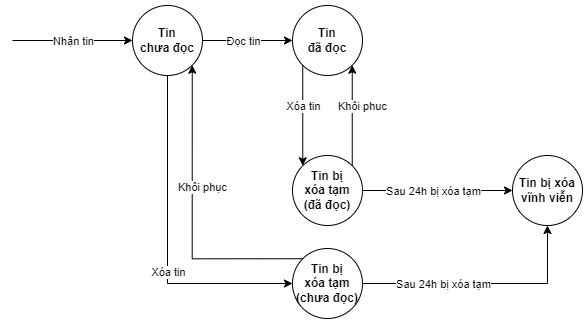

The diagram above was exported from draw.io. Its source (the exported page's mxGraphModel, read from the mxfile embedded in the PNG):
<mxGraphModel dx="898" dy="516" grid="1" gridSize="10" guides="1" tooltips="1" connect="1" arrows="1" fold="1" page="1" pageScale="1" pageWidth="1169" pageHeight="826" background="none" math="0" shadow="0">
  <root>
    <mxCell id="0" />
    <mxCell id="1" parent="0" />
    <mxCell id="59lfwvfCWUFu5Cu28PWF-3" style="edgeStyle=orthogonalEdgeStyle;rounded=0;orthogonalLoop=1;jettySize=auto;html=1;exitX=1;exitY=0.5;exitDx=0;exitDy=0;entryX=0;entryY=0.5;entryDx=0;entryDy=0;" parent="1" source="J1jrj-qoXnQh33NG0i4i-3" target="J1jrj-qoXnQh33NG0i4i-4" edge="1">
      <mxGeometry relative="1" as="geometry" />
    </mxCell>
    <mxCell id="59lfwvfCWUFu5Cu28PWF-19" value="Đọc tin" style="edgeLabel;html=1;align=center;verticalAlign=middle;resizable=0;points=[];" parent="59lfwvfCWUFu5Cu28PWF-3" vertex="1" connectable="0">
      <mxGeometry x="-0.2387" relative="1" as="geometry">
        <mxPoint x="6" as="offset" />
      </mxGeometry>
    </mxCell>
    <mxCell id="59lfwvfCWUFu5Cu28PWF-7" style="edgeStyle=orthogonalEdgeStyle;rounded=0;orthogonalLoop=1;jettySize=auto;html=1;exitX=0.5;exitY=1;exitDx=0;exitDy=0;entryX=0;entryY=0.5;entryDx=0;entryDy=0;" parent="1" source="J1jrj-qoXnQh33NG0i4i-3" target="59lfwvfCWUFu5Cu28PWF-14" edge="1">
      <mxGeometry relative="1" as="geometry" />
    </mxCell>
    <mxCell id="59lfwvfCWUFu5Cu28PWF-8" value="Xóa tin" style="edgeLabel;html=1;align=center;verticalAlign=middle;resizable=0;points=[];" parent="59lfwvfCWUFu5Cu28PWF-7" vertex="1" connectable="0">
      <mxGeometry x="0.0477" y="1" relative="1" as="geometry">
        <mxPoint x="-1" y="22" as="offset" />
      </mxGeometry>
    </mxCell>
    <mxCell id="59lfwvfCWUFu5Cu28PWF-17" style="edgeStyle=orthogonalEdgeStyle;rounded=0;orthogonalLoop=1;jettySize=auto;html=1;entryX=0;entryY=0.5;entryDx=0;entryDy=0;" parent="1" target="J1jrj-qoXnQh33NG0i4i-3" edge="1">
      <mxGeometry relative="1" as="geometry">
        <mxPoint x="40" y="205" as="sourcePoint" />
      </mxGeometry>
    </mxCell>
    <mxCell id="59lfwvfCWUFu5Cu28PWF-18" value="Nhận tin" style="edgeLabel;html=1;align=center;verticalAlign=middle;resizable=0;points=[];" parent="59lfwvfCWUFu5Cu28PWF-17" vertex="1" connectable="0">
      <mxGeometry x="-0.29" y="-1" relative="1" as="geometry">
        <mxPoint x="17" y="-1" as="offset" />
      </mxGeometry>
    </mxCell>
    <mxCell id="J1jrj-qoXnQh33NG0i4i-3" value="Tin&lt;br&gt;chưa đọc" style="ellipse;whiteSpace=wrap;html=1;aspect=fixed;fillColor=none;fontStyle=1" parent="1" vertex="1">
      <mxGeometry x="160" y="170" width="70" height="70" as="geometry" />
    </mxCell>
    <mxCell id="59lfwvfCWUFu5Cu28PWF-4" style="edgeStyle=orthogonalEdgeStyle;rounded=0;orthogonalLoop=1;jettySize=auto;html=1;exitX=0;exitY=1;exitDx=0;exitDy=0;entryX=0;entryY=0;entryDx=0;entryDy=0;" parent="1" source="J1jrj-qoXnQh33NG0i4i-4" target="59lfwvfCWUFu5Cu28PWF-2" edge="1">
      <mxGeometry relative="1" as="geometry" />
    </mxCell>
    <mxCell id="59lfwvfCWUFu5Cu28PWF-9" style="edgeStyle=orthogonalEdgeStyle;rounded=0;orthogonalLoop=1;jettySize=auto;html=1;exitX=1;exitY=0;exitDx=0;exitDy=0;entryX=1;entryY=1;entryDx=0;entryDy=0;" parent="1" source="59lfwvfCWUFu5Cu28PWF-2" target="J1jrj-qoXnQh33NG0i4i-4" edge="1">
      <mxGeometry relative="1" as="geometry" />
    </mxCell>
    <mxCell id="59lfwvfCWUFu5Cu28PWF-11" value="Khôi phuc" style="edgeLabel;html=1;align=center;verticalAlign=middle;resizable=0;points=[];" parent="59lfwvfCWUFu5Cu28PWF-9" vertex="1" connectable="0">
      <mxGeometry x="0.2008" relative="1" as="geometry">
        <mxPoint x="10" as="offset" />
      </mxGeometry>
    </mxCell>
    <mxCell id="J1jrj-qoXnQh33NG0i4i-4" value="Tin&lt;br&gt;đã đọc" style="ellipse;whiteSpace=wrap;html=1;aspect=fixed;fillColor=none;fontStyle=1" parent="1" vertex="1">
      <mxGeometry x="320" y="170" width="70" height="70" as="geometry" />
    </mxCell>
    <mxCell id="59lfwvfCWUFu5Cu28PWF-1" value="Tin bị xóa&lt;br&gt;vĩnh viễn" style="ellipse;whiteSpace=wrap;html=1;aspect=fixed;fillColor=none;fontStyle=1" parent="1" vertex="1">
      <mxGeometry x="540" y="320" width="70" height="70" as="geometry" />
    </mxCell>
    <mxCell id="59lfwvfCWUFu5Cu28PWF-5" style="edgeStyle=orthogonalEdgeStyle;rounded=0;orthogonalLoop=1;jettySize=auto;html=1;exitX=1;exitY=0.5;exitDx=0;exitDy=0;entryX=0;entryY=0.5;entryDx=0;entryDy=0;" parent="1" source="59lfwvfCWUFu5Cu28PWF-2" target="59lfwvfCWUFu5Cu28PWF-1" edge="1">
      <mxGeometry relative="1" as="geometry" />
    </mxCell>
    <mxCell id="59lfwvfCWUFu5Cu28PWF-6" value="Sau 24h bị xóa tạm" style="edgeLabel;html=1;align=center;verticalAlign=middle;resizable=0;points=[];fontStyle=0" parent="59lfwvfCWUFu5Cu28PWF-5" vertex="1" connectable="0">
      <mxGeometry x="-0.1855" y="-1" relative="1" as="geometry">
        <mxPoint x="9" y="-1" as="offset" />
      </mxGeometry>
    </mxCell>
    <mxCell id="59lfwvfCWUFu5Cu28PWF-12" style="edgeStyle=orthogonalEdgeStyle;rounded=0;orthogonalLoop=1;jettySize=auto;html=1;exitX=0;exitY=0;exitDx=0;exitDy=0;entryX=1;entryY=1;entryDx=0;entryDy=0;" parent="1" source="59lfwvfCWUFu5Cu28PWF-14" target="J1jrj-qoXnQh33NG0i4i-3" edge="1">
      <mxGeometry relative="1" as="geometry" />
    </mxCell>
    <mxCell id="59lfwvfCWUFu5Cu28PWF-13" value="Khôi phục" style="edgeLabel;html=1;align=center;verticalAlign=middle;resizable=0;points=[];" parent="59lfwvfCWUFu5Cu28PWF-12" vertex="1" connectable="0">
      <mxGeometry x="0.3163" y="1" relative="1" as="geometry">
        <mxPoint x="11" y="18" as="offset" />
      </mxGeometry>
    </mxCell>
    <mxCell id="59lfwvfCWUFu5Cu28PWF-2" value="Tin bị&lt;br&gt;xóa tạm&lt;br&gt;(đã đọc)" style="ellipse;whiteSpace=wrap;html=1;aspect=fixed;fillColor=none;fontStyle=1" parent="1" vertex="1">
      <mxGeometry x="320" y="320" width="70" height="70" as="geometry" />
    </mxCell>
    <mxCell id="59lfwvfCWUFu5Cu28PWF-10" value="Xóa tin" style="edgeLabel;html=1;align=center;verticalAlign=middle;resizable=0;points=[];" parent="1" vertex="1" connectable="0">
      <mxGeometry x="330" y="270" as="geometry" />
    </mxCell>
    <mxCell id="59lfwvfCWUFu5Cu28PWF-15" style="edgeStyle=orthogonalEdgeStyle;rounded=0;orthogonalLoop=1;jettySize=auto;html=1;exitX=1;exitY=0.5;exitDx=0;exitDy=0;entryX=0.5;entryY=1;entryDx=0;entryDy=0;" parent="1" source="59lfwvfCWUFu5Cu28PWF-14" target="59lfwvfCWUFu5Cu28PWF-1" edge="1">
      <mxGeometry relative="1" as="geometry" />
    </mxCell>
    <mxCell id="59lfwvfCWUFu5Cu28PWF-16" value="Sau 24h bị xóa tạm" style="edgeLabel;html=1;align=center;verticalAlign=middle;resizable=0;points=[];" parent="59lfwvfCWUFu5Cu28PWF-15" vertex="1" connectable="0">
      <mxGeometry x="-0.4364" y="3" relative="1" as="geometry">
        <mxPoint x="12" y="3" as="offset" />
      </mxGeometry>
    </mxCell>
    <mxCell id="59lfwvfCWUFu5Cu28PWF-14" value="Tin bị&lt;br&gt;xóa tạm&lt;br&gt;(chưa đọc)" style="ellipse;whiteSpace=wrap;html=1;aspect=fixed;fillColor=none;fontStyle=1" parent="1" vertex="1">
      <mxGeometry x="320" y="413" width="70" height="70" as="geometry" />
    </mxCell>
  </root>
</mxGraphModel>